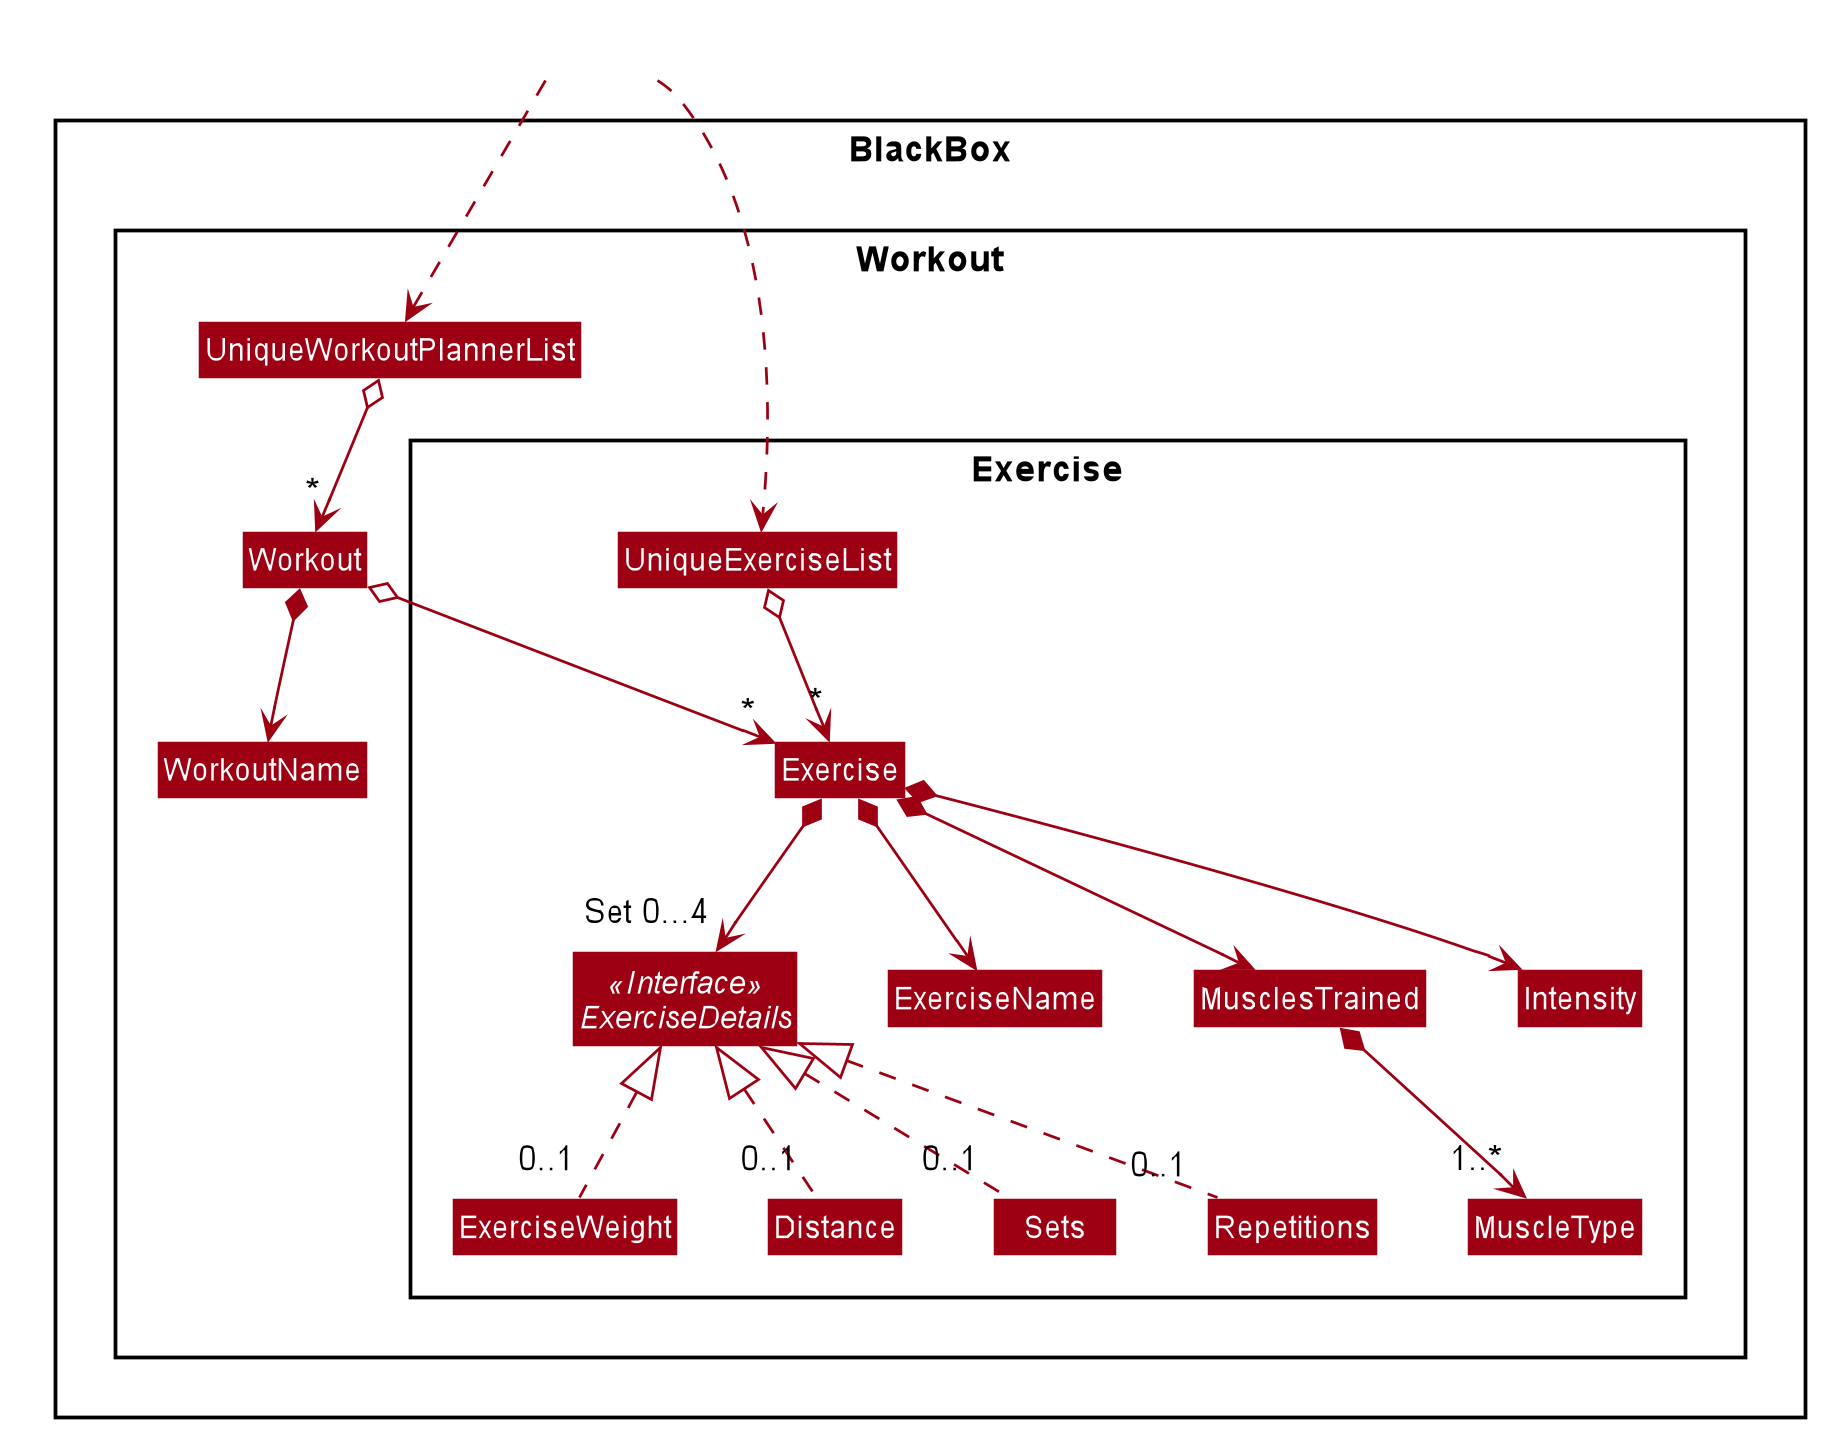

The diagram above was rendered by PlantUML. Its source (embedded in the PNG):
@startuml








skinparam BackgroundColor #FFFFFFF

skinparam Shadowing false

skinparam Class {
    FontColor #FFFFFF
    BorderThickness 1
    BorderColor #FFFFFF
    StereotypeFontColor #FFFFFF
    FontName Arial
}

skinparam Actor {
    BorderColor #000000
    Color #000000
    FontName Arial
}

skinparam Sequence {
    MessageAlign center
    BoxFontSize 15
    BoxPadding 0
    BoxFontColor #FFFFFF
    FontName Arial
}

skinparam Participant {
    FontColor #FFFFFFF
    Padding 20
}

skinparam MinClassWidth 50
skinparam ParticipantPadding 10
skinparam Shadowing false
skinparam DefaultTextAlignment center
skinparam packageStyle Rectangle

hide footbox
hide members
hide circle
skinparam arrowThickness 1.1
skinparam arrowColor #9D0012
skinparam classBackgroundColor #9D0012

Package BlackBox <<Rectangle>> {
    Package Workout <<Rectangle>> {
        Class UniqueWorkoutPlannerList
        Class Workout
        Class WorkoutName
        Package Exercise <<Rectangle>> {
            Class UniqueExerciseList
            Class Exercise
            Class ExerciseName
            Class MusclesTrained
            Class Intensity
            Interface ExerciseDetails <<Interface>>

            Class MuscleType
            Class ExerciseWeight
            Class Distance
            Class Sets
            Class Repetitions
        }
    }
}

Class HiddenOutside #FFFFFF
HiddenOutside ..> UniqueWorkoutPlannerList
HiddenOutside ..> UniqueExerciseList

UniqueWorkoutPlannerList o--> "*" Workout
Workout *--> WorkoutName
Workout o--> "*" Exercise

UniqueExerciseList o--> "*" Exercise
Exercise *--> ExerciseName
Exercise *--> MusclesTrained
Exercise *--> Intensity
Exercise *--> "Set 0...4" ExerciseDetails
MusclesTrained *--> "1..*"MuscleType
ExerciseWeight "0..1" .up.|> ExerciseDetails
Distance "0..1" .up.|> ExerciseDetails
Sets "0..1" .up.|> ExerciseDetails
Repetitions "0..1" .up.|> ExerciseDetails




@enduml